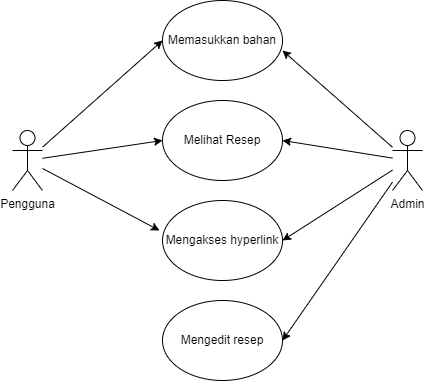

The diagram above was exported from draw.io. Its source (the exported page's mxGraphModel, read from the mxfile embedded in the PNG):
<mxGraphModel dx="1375" dy="794" grid="1" gridSize="10" guides="1" tooltips="1" connect="1" arrows="1" fold="1" page="1" pageScale="1" pageWidth="827" pageHeight="1169" math="0" shadow="0">
  <root>
    <mxCell id="0" />
    <mxCell id="1" parent="0" />
    <mxCell id="fWycGt5da3EATCcADALD-7" style="edgeStyle=none;rounded=0;orthogonalLoop=1;jettySize=auto;html=1;entryX=0;entryY=0.5;entryDx=0;entryDy=0;" edge="1" parent="1" source="fWycGt5da3EATCcADALD-1" target="fWycGt5da3EATCcADALD-3">
      <mxGeometry relative="1" as="geometry" />
    </mxCell>
    <mxCell id="fWycGt5da3EATCcADALD-8" style="edgeStyle=none;rounded=0;orthogonalLoop=1;jettySize=auto;html=1;entryX=0;entryY=0.5;entryDx=0;entryDy=0;" edge="1" parent="1" source="fWycGt5da3EATCcADALD-1" target="fWycGt5da3EATCcADALD-4">
      <mxGeometry relative="1" as="geometry" />
    </mxCell>
    <mxCell id="fWycGt5da3EATCcADALD-9" style="edgeStyle=none;rounded=0;orthogonalLoop=1;jettySize=auto;html=1;entryX=-0.025;entryY=0.375;entryDx=0;entryDy=0;entryPerimeter=0;" edge="1" parent="1" source="fWycGt5da3EATCcADALD-1" target="fWycGt5da3EATCcADALD-5">
      <mxGeometry relative="1" as="geometry" />
    </mxCell>
    <mxCell id="fWycGt5da3EATCcADALD-1" value="Pengguna" style="shape=umlActor;verticalLabelPosition=bottom;verticalAlign=top;html=1;outlineConnect=0;" vertex="1" parent="1">
      <mxGeometry x="220" y="250" width="30" height="60" as="geometry" />
    </mxCell>
    <mxCell id="fWycGt5da3EATCcADALD-10" style="edgeStyle=none;rounded=0;orthogonalLoop=1;jettySize=auto;html=1;entryX=1;entryY=0.625;entryDx=0;entryDy=0;entryPerimeter=0;" edge="1" parent="1" source="fWycGt5da3EATCcADALD-2" target="fWycGt5da3EATCcADALD-3">
      <mxGeometry relative="1" as="geometry" />
    </mxCell>
    <mxCell id="fWycGt5da3EATCcADALD-11" style="edgeStyle=none;rounded=0;orthogonalLoop=1;jettySize=auto;html=1;entryX=1;entryY=0.5;entryDx=0;entryDy=0;" edge="1" parent="1" source="fWycGt5da3EATCcADALD-2" target="fWycGt5da3EATCcADALD-4">
      <mxGeometry relative="1" as="geometry" />
    </mxCell>
    <mxCell id="fWycGt5da3EATCcADALD-12" style="edgeStyle=none;rounded=0;orthogonalLoop=1;jettySize=auto;html=1;entryX=1;entryY=0.5;entryDx=0;entryDy=0;" edge="1" parent="1" source="fWycGt5da3EATCcADALD-2" target="fWycGt5da3EATCcADALD-5">
      <mxGeometry relative="1" as="geometry" />
    </mxCell>
    <mxCell id="fWycGt5da3EATCcADALD-13" style="edgeStyle=none;rounded=0;orthogonalLoop=1;jettySize=auto;html=1;entryX=1;entryY=0.5;entryDx=0;entryDy=0;" edge="1" parent="1" source="fWycGt5da3EATCcADALD-2" target="fWycGt5da3EATCcADALD-6">
      <mxGeometry relative="1" as="geometry" />
    </mxCell>
    <mxCell id="fWycGt5da3EATCcADALD-2" value="Admin" style="shape=umlActor;verticalLabelPosition=bottom;verticalAlign=top;html=1;outlineConnect=0;" vertex="1" parent="1">
      <mxGeometry x="600" y="250" width="30" height="60" as="geometry" />
    </mxCell>
    <mxCell id="fWycGt5da3EATCcADALD-3" value="Memasukkan bahan" style="ellipse;whiteSpace=wrap;html=1;" vertex="1" parent="1">
      <mxGeometry x="370" y="120" width="120" height="80" as="geometry" />
    </mxCell>
    <mxCell id="fWycGt5da3EATCcADALD-4" value="Melihat Resep" style="ellipse;whiteSpace=wrap;html=1;" vertex="1" parent="1">
      <mxGeometry x="370" y="220" width="120" height="80" as="geometry" />
    </mxCell>
    <mxCell id="fWycGt5da3EATCcADALD-5" value="Mengakses hyperlink" style="ellipse;whiteSpace=wrap;html=1;" vertex="1" parent="1">
      <mxGeometry x="370" y="320" width="120" height="80" as="geometry" />
    </mxCell>
    <mxCell id="fWycGt5da3EATCcADALD-6" value="Mengedit resep" style="ellipse;whiteSpace=wrap;html=1;" vertex="1" parent="1">
      <mxGeometry x="370" y="420" width="120" height="80" as="geometry" />
    </mxCell>
  </root>
</mxGraphModel>